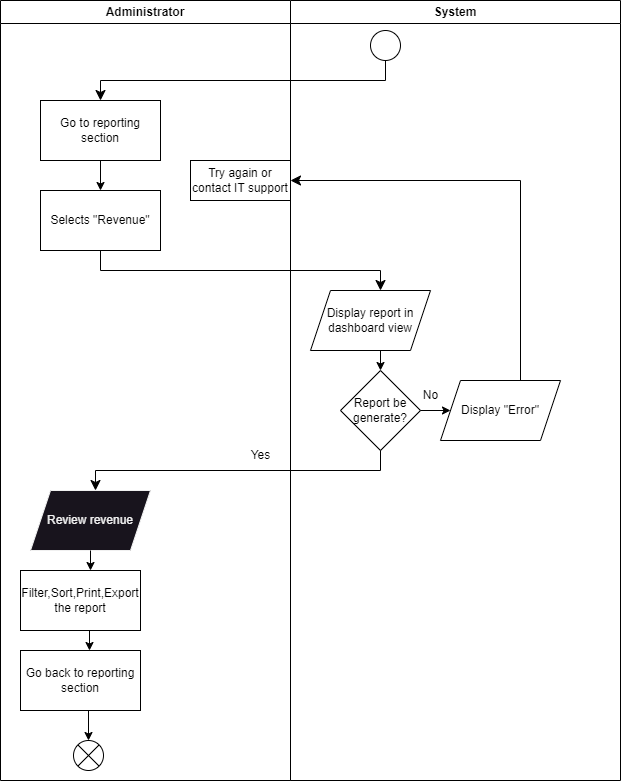

The diagram above was exported from draw.io. Its source (the exported page's mxGraphModel, read from the mxfile embedded in the PNG):
<mxGraphModel dx="457" dy="725" grid="1" gridSize="10" guides="1" tooltips="1" connect="1" arrows="1" fold="1" page="1" pageScale="1" pageWidth="850" pageHeight="1100" math="0" shadow="0">
  <root>
    <mxCell id="0" />
    <mxCell id="1" parent="0" />
    <mxCell id="2" value="" style="ellipse;" vertex="1" parent="1">
      <mxGeometry x="390" y="30" width="30" height="30" as="geometry" />
    </mxCell>
    <mxCell id="3" value="" style="edgeStyle=elbowEdgeStyle;elbow=vertical;endArrow=classic;html=1;curved=0;rounded=0;endSize=8;startSize=8;" edge="1" parent="1">
      <mxGeometry width="50" height="50" relative="1" as="geometry">
        <mxPoint x="405" y="60" as="sourcePoint" />
        <mxPoint x="120" y="100" as="targetPoint" />
      </mxGeometry>
    </mxCell>
    <mxCell id="4" value="Go to reporting section" style="rounded=0;whiteSpace=wrap;html=1;" vertex="1" parent="1">
      <mxGeometry x="60" y="100" width="120" height="60" as="geometry" />
    </mxCell>
    <mxCell id="5" value="" style="endArrow=classic;html=1;" edge="1" parent="1">
      <mxGeometry width="50" height="50" relative="1" as="geometry">
        <mxPoint x="120" y="160" as="sourcePoint" />
        <mxPoint x="120" y="190" as="targetPoint" />
      </mxGeometry>
    </mxCell>
    <mxCell id="6" value="Selects &quot;Revenue&quot;" style="rounded=0;whiteSpace=wrap;html=1;" vertex="1" parent="1">
      <mxGeometry x="60" y="190" width="120" height="60" as="geometry" />
    </mxCell>
    <mxCell id="7" value="" style="edgeStyle=elbowEdgeStyle;elbow=vertical;endArrow=classic;html=1;curved=0;rounded=0;endSize=8;startSize=8;" edge="1" parent="1">
      <mxGeometry width="50" height="50" relative="1" as="geometry">
        <mxPoint x="120" y="250" as="sourcePoint" />
        <mxPoint x="400" y="290" as="targetPoint" />
      </mxGeometry>
    </mxCell>
    <mxCell id="8" value="Display report in dashboard view" style="shape=parallelogram;perimeter=parallelogramPerimeter;whiteSpace=wrap;html=1;fixedSize=1;" vertex="1" parent="1">
      <mxGeometry x="330" y="290" width="120" height="60" as="geometry" />
    </mxCell>
    <mxCell id="9" value="" style="endArrow=classic;html=1;" edge="1" parent="1">
      <mxGeometry width="50" height="50" relative="1" as="geometry">
        <mxPoint x="400" y="350" as="sourcePoint" />
        <mxPoint x="400" y="370" as="targetPoint" />
      </mxGeometry>
    </mxCell>
    <mxCell id="10" value="Report be generate?" style="rhombus;whiteSpace=wrap;html=1;" vertex="1" parent="1">
      <mxGeometry x="360" y="370" width="80" height="80" as="geometry" />
    </mxCell>
    <mxCell id="12" value="Yes" style="text;html=1;align=center;verticalAlign=middle;resizable=0;points=[];autosize=1;strokeColor=none;fillColor=none;" vertex="1" parent="1">
      <mxGeometry x="260" y="440" width="40" height="30" as="geometry" />
    </mxCell>
    <mxCell id="13" value="" style="edgeStyle=elbowEdgeStyle;elbow=vertical;endArrow=classic;html=1;curved=0;rounded=0;endSize=8;startSize=8;" edge="1" parent="1">
      <mxGeometry width="50" height="50" relative="1" as="geometry">
        <mxPoint x="400" y="450" as="sourcePoint" />
        <mxPoint x="115" y="490" as="targetPoint" />
      </mxGeometry>
    </mxCell>
    <mxCell id="14" value="Review revenue" style="shape=parallelogram;perimeter=parallelogramPerimeter;whiteSpace=wrap;html=1;fixedSize=1;fontFamily=Helvetica;fontSize=12;fontColor=rgb(240, 240, 240);align=center;strokeColor=rgb(240, 240, 240);fillColor=rgb(24, 20, 29);" vertex="1" parent="1">
      <mxGeometry x="50" y="490" width="120" height="60" as="geometry" />
    </mxCell>
    <mxCell id="15" value="" style="endArrow=classic;html=1;" edge="1" parent="1">
      <mxGeometry width="50" height="50" relative="1" as="geometry">
        <mxPoint x="110" y="550" as="sourcePoint" />
        <mxPoint x="110" y="570" as="targetPoint" />
      </mxGeometry>
    </mxCell>
    <mxCell id="16" value="Filter,Sort,Print,Export the report" style="rounded=0;whiteSpace=wrap;html=1;" vertex="1" parent="1">
      <mxGeometry x="40" y="570" width="120" height="60" as="geometry" />
    </mxCell>
    <mxCell id="17" value="" style="endArrow=classic;html=1;" edge="1" parent="1">
      <mxGeometry width="50" height="50" relative="1" as="geometry">
        <mxPoint x="109" y="630" as="sourcePoint" />
        <mxPoint x="109" y="650" as="targetPoint" />
      </mxGeometry>
    </mxCell>
    <mxCell id="18" value="Go back to reporting section" style="rounded=0;whiteSpace=wrap;html=1;" vertex="1" parent="1">
      <mxGeometry x="40" y="650" width="120" height="60" as="geometry" />
    </mxCell>
    <mxCell id="19" value="" style="endArrow=classic;html=1;" edge="1" parent="1">
      <mxGeometry width="50" height="50" relative="1" as="geometry">
        <mxPoint x="108" y="710" as="sourcePoint" />
        <mxPoint x="108" y="740" as="targetPoint" />
      </mxGeometry>
    </mxCell>
    <mxCell id="20" value="" style="shape=sumEllipse;perimeter=ellipsePerimeter;whiteSpace=wrap;html=1;backgroundOutline=1;" vertex="1" parent="1">
      <mxGeometry x="93" y="740" width="30" height="30" as="geometry" />
    </mxCell>
    <mxCell id="21" value="" style="endArrow=classic;html=1;" edge="1" parent="1">
      <mxGeometry width="50" height="50" relative="1" as="geometry">
        <mxPoint x="440" y="410" as="sourcePoint" />
        <mxPoint x="470" y="410" as="targetPoint" />
      </mxGeometry>
    </mxCell>
    <mxCell id="22" value="No" style="text;html=1;align=center;verticalAlign=middle;resizable=0;points=[];autosize=1;strokeColor=none;fillColor=none;" vertex="1" parent="1">
      <mxGeometry x="430" y="380" width="40" height="30" as="geometry" />
    </mxCell>
    <mxCell id="23" value="Display &quot;Error&quot;" style="shape=parallelogram;perimeter=parallelogramPerimeter;whiteSpace=wrap;html=1;fixedSize=1;" vertex="1" parent="1">
      <mxGeometry x="460" y="380" width="120" height="60" as="geometry" />
    </mxCell>
    <mxCell id="24" value="" style="edgeStyle=elbowEdgeStyle;elbow=vertical;endArrow=classic;html=1;curved=0;rounded=0;endSize=8;startSize=8;" edge="1" parent="1">
      <mxGeometry width="50" height="50" relative="1" as="geometry">
        <mxPoint x="540" y="380" as="sourcePoint" />
        <mxPoint x="310" y="180" as="targetPoint" />
        <Array as="points">
          <mxPoint x="400" y="180" />
        </Array>
      </mxGeometry>
    </mxCell>
    <mxCell id="25" value="Try again or contact IT support" style="rounded=0;whiteSpace=wrap;html=1;" vertex="1" parent="1">
      <mxGeometry x="210" y="160" width="100" height="40" as="geometry" />
    </mxCell>
    <mxCell id="26" value="Administrator" style="swimlane;whiteSpace=wrap;html=1;startSize=23;" vertex="1" parent="1">
      <mxGeometry x="20" width="290" height="780" as="geometry" />
    </mxCell>
    <mxCell id="27" value="System" style="swimlane;whiteSpace=wrap;html=1;" vertex="1" parent="1">
      <mxGeometry x="310" width="330" height="780" as="geometry" />
    </mxCell>
  </root>
</mxGraphModel>